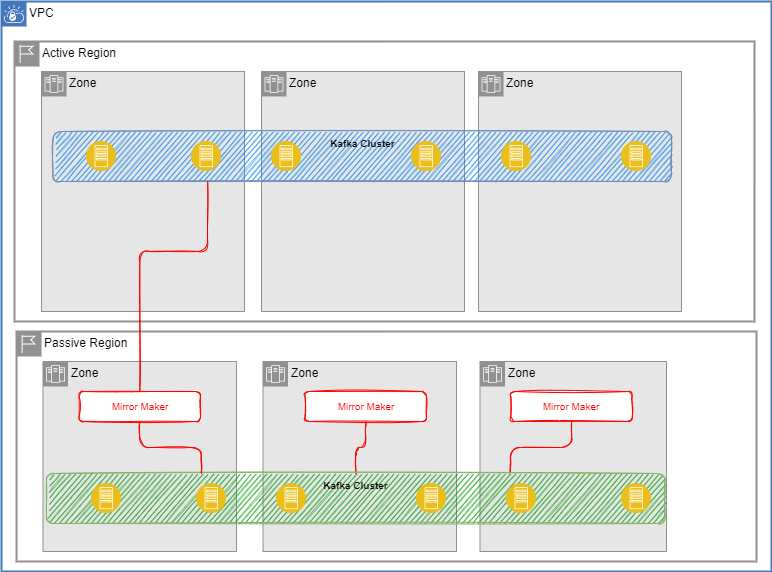

The diagram above was exported from draw.io. Its source (the exported page's mxGraphModel, read from the mxfile embedded in the PNG):
<mxGraphModel dx="1628" dy="1648" grid="1" gridSize="10" guides="1" tooltips="1" connect="1" arrows="1" fold="1" page="1" pageScale="1" pageWidth="850" pageHeight="1100" math="0" shadow="0">
  <root>
    <mxCell id="0" />
    <mxCell id="1" parent="0" />
    <mxCell id="3" value="VPC" style="shape=mxgraph.ibm.box;prType=vpc;fontStyle=0;verticalAlign=top;align=left;spacingLeft=32;spacingTop=4;fillColor=none;rounded=0;whiteSpace=wrap;html=1;strokeColor=#4376BB;strokeWidth=2;dashed=0;container=1;spacing=-4;collapsible=0;expand=0;recursiveResize=0;" parent="1" vertex="1">
      <mxGeometry x="-350" y="-230" width="770" height="570" as="geometry" />
    </mxCell>
    <mxCell id="4" value="Active Region" style="shape=mxgraph.ibm.box;prType=region;fontStyle=0;verticalAlign=top;align=left;spacingLeft=32;spacingTop=4;fillColor=none;rounded=0;whiteSpace=wrap;html=1;strokeColor=#919191;strokeWidth=2;dashed=0;container=1;spacing=-4;collapsible=0;expand=0;recursiveResize=0;" parent="3" vertex="1">
      <mxGeometry x="13" y="40" width="740" height="280" as="geometry" />
    </mxCell>
    <mxCell id="6" value="Zone" style="shape=mxgraph.ibm.box;prType=zone;fontStyle=0;verticalAlign=top;align=left;spacingLeft=32;spacingTop=4;fillColor=#E6E6E6;rounded=0;whiteSpace=wrap;html=1;strokeColor=#919191;strokeWidth=1;dashed=0;container=1;spacing=-4;collapsible=0;expand=0;recursiveResize=0;" parent="4" vertex="1">
      <mxGeometry x="247" y="30" width="203" height="240" as="geometry" />
    </mxCell>
    <mxCell id="8" value="Zone" style="shape=mxgraph.ibm.box;prType=zone;fontStyle=0;verticalAlign=top;align=left;spacingLeft=32;spacingTop=4;fillColor=#E6E6E6;rounded=0;whiteSpace=wrap;html=1;strokeColor=#919191;strokeWidth=1;dashed=0;container=1;spacing=-4;collapsible=0;expand=0;recursiveResize=0;" parent="4" vertex="1">
      <mxGeometry x="464" y="30" width="203" height="240" as="geometry" />
    </mxCell>
    <mxCell id="10" value="Zone" style="shape=mxgraph.ibm.box;prType=zone;fontStyle=0;verticalAlign=top;align=left;spacingLeft=32;spacingTop=4;fillColor=#E6E6E6;rounded=0;whiteSpace=wrap;html=1;strokeColor=#919191;strokeWidth=1;dashed=0;container=1;spacing=-4;collapsible=0;expand=0;recursiveResize=0;" parent="4" vertex="1">
      <mxGeometry x="27" y="30" width="203" height="240" as="geometry" />
    </mxCell>
    <mxCell id="12" value="&lt;b&gt;&lt;font style=&quot;font-size: 10px;&quot;&gt;Kafka Cluster&lt;/font&gt;&lt;/b&gt;" style="rounded=1;whiteSpace=wrap;html=1;sketch=1;verticalAlign=top;fontSize=9;fillColor=#0080F0;strokeColor=#6c8ebf;" parent="10" vertex="1">
      <mxGeometry x="11.5" y="60" width="618.5" height="50" as="geometry" />
    </mxCell>
    <mxCell id="19" value="" style="aspect=fixed;perimeter=ellipsePerimeter;html=1;align=center;shadow=0;dashed=0;fontColor=#4277BB;labelBackgroundColor=#ffffff;fontSize=12;spacingTop=3;image;image=img/lib/ibm/applications/app_server.svg;sketch=1;strokeColor=#FF0000;" parent="10" vertex="1">
      <mxGeometry x="230" y="70" width="30" height="30" as="geometry" />
    </mxCell>
    <mxCell id="49" value="" style="aspect=fixed;perimeter=ellipsePerimeter;html=1;align=center;shadow=0;dashed=0;fontColor=#4277BB;labelBackgroundColor=#ffffff;fontSize=12;spacingTop=3;image;image=img/lib/ibm/applications/app_server.svg;sketch=1;strokeColor=#FF0000;" parent="10" vertex="1">
      <mxGeometry x="45" y="70" width="30" height="30" as="geometry" />
    </mxCell>
    <mxCell id="50" value="" style="aspect=fixed;perimeter=ellipsePerimeter;html=1;align=center;shadow=0;dashed=0;fontColor=#4277BB;labelBackgroundColor=#ffffff;fontSize=12;spacingTop=3;image;image=img/lib/ibm/applications/app_server.svg;sketch=1;strokeColor=#FF0000;" parent="10" vertex="1">
      <mxGeometry x="150" y="70" width="30" height="30" as="geometry" />
    </mxCell>
    <mxCell id="51" value="" style="aspect=fixed;perimeter=ellipsePerimeter;html=1;align=center;shadow=0;dashed=0;fontColor=#4277BB;labelBackgroundColor=#ffffff;fontSize=12;spacingTop=3;image;image=img/lib/ibm/applications/app_server.svg;sketch=1;strokeColor=#FF0000;" parent="10" vertex="1">
      <mxGeometry x="370" y="70" width="30" height="30" as="geometry" />
    </mxCell>
    <mxCell id="52" value="" style="aspect=fixed;perimeter=ellipsePerimeter;html=1;align=center;shadow=0;dashed=0;fontColor=#4277BB;labelBackgroundColor=#ffffff;fontSize=12;spacingTop=3;image;image=img/lib/ibm/applications/app_server.svg;sketch=1;strokeColor=#FF0000;" parent="10" vertex="1">
      <mxGeometry x="460" y="70" width="30" height="30" as="geometry" />
    </mxCell>
    <mxCell id="53" value="" style="aspect=fixed;perimeter=ellipsePerimeter;html=1;align=center;shadow=0;dashed=0;fontColor=#4277BB;labelBackgroundColor=#ffffff;fontSize=12;spacingTop=3;image;image=img/lib/ibm/applications/app_server.svg;sketch=1;strokeColor=#FF0000;" parent="10" vertex="1">
      <mxGeometry x="580" y="70" width="30" height="30" as="geometry" />
    </mxCell>
    <mxCell id="29" value="Passive Region" style="shape=mxgraph.ibm.box;prType=region;fontStyle=0;verticalAlign=top;align=left;spacingLeft=32;spacingTop=4;fillColor=none;rounded=0;whiteSpace=wrap;html=1;strokeColor=#919191;strokeWidth=2;dashed=0;container=0;spacing=-4;collapsible=0;expand=0;recursiveResize=0;" parent="3" vertex="1">
      <mxGeometry x="15" y="330" width="740" height="230" as="geometry" />
    </mxCell>
    <mxCell id="30" value="Zone" style="shape=mxgraph.ibm.box;prType=zone;fontStyle=0;verticalAlign=top;align=left;spacingLeft=32;spacingTop=4;fillColor=#E6E6E6;rounded=0;whiteSpace=wrap;html=1;strokeColor=#919191;strokeWidth=1;dashed=0;container=0;spacing=-4;collapsible=0;expand=0;recursiveResize=0;" parent="3" vertex="1">
      <mxGeometry x="261.5" y="360" width="193.5" height="190" as="geometry" />
    </mxCell>
    <mxCell id="32" value="Zone" style="shape=mxgraph.ibm.box;prType=zone;fontStyle=0;verticalAlign=top;align=left;spacingLeft=32;spacingTop=4;fillColor=#E6E6E6;rounded=0;whiteSpace=wrap;html=1;strokeColor=#919191;strokeWidth=1;dashed=0;container=0;spacing=-4;collapsible=0;expand=0;recursiveResize=0;" parent="3" vertex="1">
      <mxGeometry x="478.5" y="360" width="186.5" height="190" as="geometry" />
    </mxCell>
    <mxCell id="34" value="Zone" style="shape=mxgraph.ibm.box;prType=zone;fontStyle=0;verticalAlign=top;align=left;spacingLeft=32;spacingTop=4;fillColor=#E6E6E6;rounded=0;whiteSpace=wrap;html=1;strokeColor=#919191;strokeWidth=1;dashed=0;container=0;spacing=-4;collapsible=0;expand=0;recursiveResize=0;" parent="3" vertex="1">
      <mxGeometry x="41.5" y="360" width="193.5" height="190" as="geometry" />
    </mxCell>
    <mxCell id="45" style="edgeStyle=orthogonalEdgeStyle;sketch=1;html=1;fontSize=10;fontColor=#FF0000;endArrow=none;endFill=0;strokeColor=#FF0000;" parent="3" source="31" target="35" edge="1">
      <mxGeometry relative="1" as="geometry" />
    </mxCell>
    <mxCell id="46" style="edgeStyle=orthogonalEdgeStyle;sketch=1;html=1;entryX=0.75;entryY=0;entryDx=0;entryDy=0;fontSize=10;fontColor=#FF0000;endArrow=none;endFill=0;strokeColor=#FF0000;" parent="3" source="33" target="35" edge="1">
      <mxGeometry relative="1" as="geometry" />
    </mxCell>
    <mxCell id="31" value="&lt;font style=&quot;font-size: 10px&quot;&gt;Mirror Maker&lt;/font&gt;" style="rounded=1;whiteSpace=wrap;html=1;sketch=1;fontSize=8;fontColor=#FF0000;strokeColor=#FF0000;container=0;" parent="3" vertex="1">
      <mxGeometry x="303.5" y="390" width="121.5" height="30" as="geometry" />
    </mxCell>
    <mxCell id="33" value="&lt;font style=&quot;font-size: 10px&quot;&gt;Mirror Maker&lt;/font&gt;" style="rounded=1;whiteSpace=wrap;html=1;sketch=1;fontSize=8;fontColor=#FF0000;strokeColor=#FF0000;container=0;" parent="3" vertex="1">
      <mxGeometry x="509.25" y="390" width="121.5" height="30" as="geometry" />
    </mxCell>
    <mxCell id="35" value="Kafka Cluster" style="rounded=1;whiteSpace=wrap;html=1;sketch=1;verticalAlign=top;fontSize=10;fillColor=#009900;strokeColor=#82b366;container=0;fontStyle=1" parent="3" vertex="1">
      <mxGeometry x="45" y="472" width="618.5" height="50" as="geometry" />
    </mxCell>
    <mxCell id="43" style="edgeStyle=orthogonalEdgeStyle;sketch=1;html=1;entryX=0.25;entryY=0;entryDx=0;entryDy=0;fontSize=10;fontColor=#FF0000;endArrow=none;endFill=0;strokeColor=#FF0000;" parent="3" source="44" target="35" edge="1">
      <mxGeometry relative="1" as="geometry" />
    </mxCell>
    <mxCell id="44" value="&lt;font style=&quot;font-size: 10px&quot;&gt;Mirror Maker&lt;/font&gt;" style="rounded=1;whiteSpace=wrap;html=1;sketch=1;fontSize=8;fontColor=#FF0000;strokeColor=#FF0000;container=0;" parent="3" vertex="1">
      <mxGeometry x="77.5" y="390" width="121.5" height="30" as="geometry" />
    </mxCell>
    <mxCell id="54" value="" style="aspect=fixed;perimeter=ellipsePerimeter;html=1;align=center;shadow=0;dashed=0;fontColor=#4277BB;labelBackgroundColor=#ffffff;fontSize=12;spacingTop=3;image;image=img/lib/ibm/applications/app_server.svg;sketch=1;strokeColor=#FF0000;" parent="3" vertex="1">
      <mxGeometry x="275" y="482" width="30" height="30" as="geometry" />
    </mxCell>
    <mxCell id="55" value="" style="aspect=fixed;perimeter=ellipsePerimeter;html=1;align=center;shadow=0;dashed=0;fontColor=#4277BB;labelBackgroundColor=#ffffff;fontSize=12;spacingTop=3;image;image=img/lib/ibm/applications/app_server.svg;sketch=1;strokeColor=#FF0000;" parent="3" vertex="1">
      <mxGeometry x="90" y="482" width="30" height="30" as="geometry" />
    </mxCell>
    <mxCell id="56" value="" style="aspect=fixed;perimeter=ellipsePerimeter;html=1;align=center;shadow=0;dashed=0;fontColor=#4277BB;labelBackgroundColor=#ffffff;fontSize=12;spacingTop=3;image;image=img/lib/ibm/applications/app_server.svg;sketch=1;strokeColor=#FF0000;" parent="3" vertex="1">
      <mxGeometry x="195" y="482" width="30" height="30" as="geometry" />
    </mxCell>
    <mxCell id="57" value="" style="aspect=fixed;perimeter=ellipsePerimeter;html=1;align=center;shadow=0;dashed=0;fontColor=#4277BB;labelBackgroundColor=#ffffff;fontSize=12;spacingTop=3;image;image=img/lib/ibm/applications/app_server.svg;sketch=1;strokeColor=#FF0000;" parent="3" vertex="1">
      <mxGeometry x="415" y="482" width="30" height="30" as="geometry" />
    </mxCell>
    <mxCell id="58" value="" style="aspect=fixed;perimeter=ellipsePerimeter;html=1;align=center;shadow=0;dashed=0;fontColor=#4277BB;labelBackgroundColor=#ffffff;fontSize=12;spacingTop=3;image;image=img/lib/ibm/applications/app_server.svg;sketch=1;strokeColor=#FF0000;" parent="3" vertex="1">
      <mxGeometry x="505" y="482" width="30" height="30" as="geometry" />
    </mxCell>
    <mxCell id="59" value="" style="aspect=fixed;perimeter=ellipsePerimeter;html=1;align=center;shadow=0;dashed=0;fontColor=#4277BB;labelBackgroundColor=#ffffff;fontSize=12;spacingTop=3;image;image=img/lib/ibm/applications/app_server.svg;sketch=1;strokeColor=#FF0000;" parent="3" vertex="1">
      <mxGeometry x="620" y="482" width="30" height="30" as="geometry" />
    </mxCell>
    <mxCell id="48" style="edgeStyle=orthogonalEdgeStyle;sketch=1;html=1;entryX=0.25;entryY=1;entryDx=0;entryDy=0;fontSize=10;fontColor=#FF0000;endArrow=none;endFill=0;strokeColor=#FF0000;" parent="3" source="44" target="12" edge="1">
      <mxGeometry relative="1" as="geometry">
        <Array as="points">
          <mxPoint x="138" y="250" />
          <mxPoint x="206" y="250" />
        </Array>
      </mxGeometry>
    </mxCell>
  </root>
</mxGraphModel>